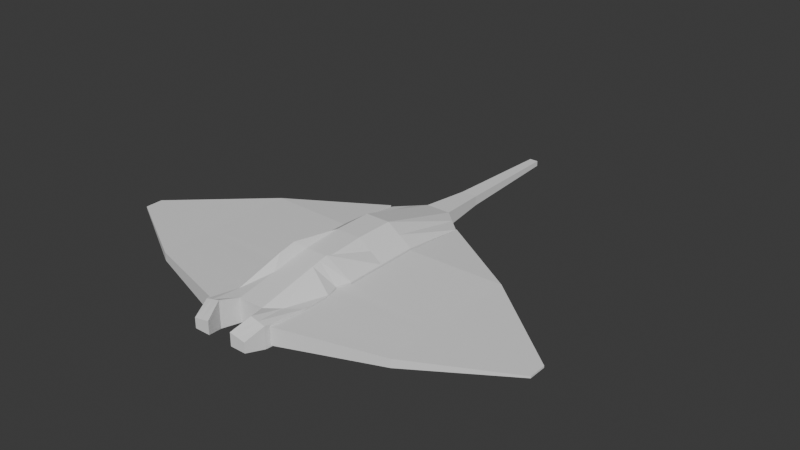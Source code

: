 # Source: enemyStingray.blend  (saved by Blender 4.4.30; exported with 4.5.12 LTS)
import bpy
from mathutils import Matrix  # noqa: F401  (used for matrix-valued properties, if any)

bpy.ops.wm.read_factory_settings(use_empty=True)
scene = bpy.context.scene
scene.name = 'Scene'

# ---- collections
col_collection = bpy.data.collections.new('Collection'); scene.collection.children.link(col_collection)

# ---- world
world_world = bpy.data.worlds.new('World'); scene.world = world_world
world_world.use_nodes = True; world_world.node_tree.nodes.clear()
_N = world_world.node_tree.nodes; _L = world_world.node_tree.links
n0 = _N.new('ShaderNodeOutputWorld'); n0.name = 'World Output'; n0.location = (300, 300)
n1 = _N.new('ShaderNodeBackground'); n1.name = 'Background'; n1.location = (10, 300)
n1.inputs[0].default_value = (0.05088, 0.05088, 0.05088, 1.0)
_L.new(n1.outputs[0], n0.inputs[0])
n0.is_active_output = True
world_world.color = (0.05088, 0.05088, 0.05088)
world_world.sun_shadow_jitter_overblur = 0.0

# ---- meshes
me_x = bpy.data.meshes.new('立方体')
me_x.from_pydata([(-0.3057, -0.8021, -0.07322), (-0.3057, -0.8021, 0.0895), (-0.3057, 0.8021, -0.07322), (-0.3057, 0.8021, 0.0227), (0.3057, -0.8021, -0.07322), (0.3057, -0.8021, 0.0895), (0.3057, 0.8021, -0.07322), (0.3057, 0.8021, 0.0227), (0.1019, 0.9792, -0.0895), (-0.1019, 0.9792, -0.0895), (-0.1019, 0.9792, 0.03371), (0.1019, 0.9792, 0.03371), (-0.1019, -0.9792, -0.0895), (0.1019, -0.9792, -0.0895), (0.1019, -0.9792, 0.1005), (-0.1019, -0.9792, 0.1005), (0.1019, -1.261, 0.05505), (-0.1019, -1.261, -0.04938), (-0.1019, -1.261, 0.05505), (0.1019, -1.261, -0.04938), (0.2294, -1.261, -0.04938), (0.2294, -1.261, 0.03195), (-0.2294, -1.261, 0.03195), (-0.2294, -1.261, -0.04938), (-0.3057, -0.357, -0.07322), (-0.3057, 0.27, -0.07322), (-0.3057, 0.27, 0.0895), (-0.3057, -0.357, 0.0895), (0.3057, 0.27, -0.07322), (0.3057, -0.357, -0.07322), (0.3057, -0.357, 0.0895), (0.3057, 0.27, 0.0895), (0.1019, -0.357, 0.2099), (0.1019, 0.27, 0.2309), (-0.1019, 0.27, 0.2309), (-0.1019, -0.357, 0.2099), (-0.1019, -0.357, -0.1219), (-0.1019, 0.27, -0.1219), (0.1019, 0.27, -0.1219), (0.1019, -0.357, -0.1219), (0.1503, -1.12, -0.0895), (0.2675, -1.12, -0.07322), (0.1503, -1.12, 0.1264), (0.2675, -1.12, 0.09642), (-0.1503, -1.12, 0.1264), (-0.2675, -1.12, -0.07322), (-0.2675, -1.12, 0.09642), (-0.1503, -1.12, -0.0895), (0.1019, -0.0435, -0.1219), (-0.1019, -0.0435, -0.1219), (-0.3057, -0.0435, -0.07322), (-0.1019, -0.0435, 0.2309), (0.1019, -0.0435, 0.2309), (0.3057, -0.0435, 0.0895), (-0.3057, -0.0435, 0.0895), (0.3057, -0.0435, -0.07322), (-0.2038, 0.8906, -0.0895), (-0.2038, -0.8906, 0.09501), (-0.2038, 0.8906, 0.02821), (-0.2038, -0.8906, -0.0895), (-0.1656, -1.261, -0.04938), (-0.1656, -1.261, 0.0435), (-0.2038, -0.357, -0.1077), (-0.2038, 0.27, -0.1077), (-0.1509, -0.4235, 0.2683), (-0.2038, 0.27, 0.1602), (-0.2089, -1.12, -0.0895), (-0.2089, -1.12, 0.1114), (-0.2038, -0.0435, 0.1602), (-0.2038, -0.0435, -0.1077), (0.2038, 0.8906, 0.02821), (0.2038, -0.8906, -0.0895), (0.2038, 0.8906, -0.0895), (0.2038, -0.8906, 0.09501), (0.2089, -1.12, -0.0895), (0.1656, -1.261, 0.0435), (0.1656, -1.261, -0.04938), (0.2089, -1.12, 0.1114), (0.1509, -0.4235, 0.2683), (0.2038, 0.27, 0.1602), (0.2038, -0.357, -0.1077), (0.2038, 0.27, -0.1077), (0.2038, -0.0435, -0.1077), (0.2038, -0.0435, 0.1602), (-0.3057, -0.5795, -0.07322), (-0.3057, -0.5795, 0.0895), (-0.1019, -0.6681, -0.1219), (-0.1019, -0.6681, 0.1552), (0.1019, -0.6681, -0.1219), (0.3057, -0.5795, -0.07322), (0.3057, -0.5795, 0.0895), (0.1019, -0.6681, 0.1552), (-0.1509, -0.5573, 0.241), (-0.2038, -0.6238, -0.1077), (0.2038, -0.6238, -0.1077), (0.1509, -0.5573, 0.241), (-0.2703, -0.4682, 0.0895), (-0.1019, -0.5125, 0.1826), (0.1019, -0.5125, -0.1219), (-0.3057, -0.4682, -0.07322), (-0.1019, -0.5125, -0.1219), (0.3057, -0.4682, -0.07322), (0.2703, -0.4682, 0.0895), (0.1019, -0.5125, 0.1826), (-0.1509, -0.4904, 0.2546), (-0.2038, -0.4904, -0.1077), (0.2038, -0.4904, -0.1077), (0.1509, -0.4904, 0.2546), (0.03546, 2.302, -0.04933), (-0.03546, 2.302, -0.04933), (-0.03546, 2.302, -0.006461), (0.03546, 2.302, -0.006461), (0.06553, 1.378, -0.06751), (0.06553, 1.378, 0.01172), (-0.06553, 1.378, 0.01172), (-0.06553, 1.378, -0.06751)], [], [(58, 3, 26, 65), (72, 70, 7, 6), (95, 91, 14, 73), (42, 40, 19, 16), (72, 6, 28, 81), (6, 7, 31, 28), (70, 11, 33, 79), (11, 10, 34, 33), (25, 26, 3, 2), (9, 8, 38, 37), (74, 41, 20, 76), (13, 14, 15, 12), (56, 58, 10, 9), (113, 112, 108, 111), (60, 61, 22, 23), (93, 86, 12, 59), (86, 88, 13, 12), (91, 87, 15, 14), (92, 85, 1, 57), (89, 90, 5, 4), (94, 89, 4, 71), (56, 9, 37, 63), (48, 49, 37, 38), (69, 50, 25, 63), (51, 52, 33, 34), (83, 53, 31, 79), (68, 51, 34, 65), (82, 48, 38, 81), (53, 55, 28, 31), (54, 50, 24, 27), (99, 96, 27, 24), (76, 75, 16, 19), (67, 46, 22, 61), (41, 43, 21, 20), (77, 42, 16, 75), (66, 47, 17, 60), (47, 44, 18, 17), (46, 45, 23, 22), (73, 14, 42, 77), (4, 5, 43, 41), (71, 4, 41, 74), (14, 13, 40, 42), (1, 0, 45, 46), (12, 15, 44, 47), (59, 12, 47, 66), (57, 1, 46, 67), (26, 25, 50, 54), (30, 29, 55, 53), (80, 39, 48, 82), (64, 35, 51, 68), (78, 30, 53, 83), (35, 32, 52, 51), (62, 24, 50, 69), (39, 36, 49, 48), (36, 62, 69, 49), (27, 64, 68, 54), (15, 57, 67, 44), (0, 59, 66, 45), (45, 66, 60, 23), (44, 67, 61, 18), (54, 68, 65, 26), (49, 69, 63, 37), (2, 56, 63, 25), (87, 92, 57, 15), (84, 93, 59, 0), (17, 18, 61, 60), (2, 3, 58, 56), (10, 58, 65, 34), (32, 78, 83, 52), (29, 80, 82, 55), (13, 71, 74, 40), (5, 73, 77, 43), (43, 77, 75, 21), (20, 21, 75, 76), (55, 82, 81, 28), (52, 83, 79, 33), (88, 94, 71, 13), (40, 74, 76, 19), (7, 70, 79, 31), (8, 72, 81, 38), (90, 95, 73, 5), (8, 11, 70, 72), (102, 107, 95, 90), (98, 106, 94, 88), (99, 105, 93, 84), (97, 104, 92, 87), (0, 1, 85, 84), (106, 101, 89, 94), (101, 102, 90, 89), (104, 96, 85, 92), (103, 97, 87, 91), (100, 98, 88, 86), (105, 100, 86, 93), (107, 103, 91, 95), (78, 32, 103, 107), (62, 36, 100, 105), (36, 39, 98, 100), (32, 35, 97, 103), (64, 27, 96, 104), (29, 30, 102, 101), (80, 29, 101, 106), (35, 64, 104, 97), (24, 62, 105, 99), (39, 80, 106, 98), (30, 78, 107, 102), (84, 85, 96, 99), (109, 110, 111, 108), (114, 113, 111, 110), (115, 114, 110, 109), (112, 115, 109, 108), (8, 9, 115, 112), (9, 10, 114, 115), (10, 11, 113, 114), (11, 8, 112, 113)])
_uv = me_x.uv_layers.new(name='UVマップ')
_uv.uv.foreach_set('vector', [0.8333, 0.5, 0.875, 0.5, 0.875, 0.6374, 0.8333, 0.6374, 0.375, 0.4583, 0.625, 0.4583, 0.625, 0.5, 0.375, 0.5, 0.6667, 0.72, 0.7083, 0.72, 0.7083, 0.75, 0.6667, 0.75, 0.625, 0.8333, 0.375, 0.8333, 0.375, 0.8333, 0.625, 0.8333, 0.3333, 0.5, 0.375, 0.5, 0.375, 0.6374, 0.3333, 0.6374, 0.375, 0.5, 0.625, 0.5, 0.625, 0.6374, 0.375, 0.6374, 0.6667, 0.5, 0.7083, 0.5, 0.7083, 0.6374, 0.6667, 0.6374, 0.7083, 0.5, 0.7917, 0.5, 0.7917, 0.6374, 0.7083, 0.6374, 0.375, 0.1126, 0.625, 0.1126, 0.625, 0.25, 0.375, 0.25, 0.2083, 0.5, 0.2917, 0.5, 0.2917, 0.6374, 0.2083, 0.6374, 0.3294, 0.7539, 0.3672, 0.7578, 0.3594, 0.7656, 0.3255, 0.7578, 0.375, 0.8333, 0.625, 0.8333, 0.625, 0.9167, 0.375, 0.9167, 0.375, 0.2917, 0.625, 0.2917, 0.625, 0.3333, 0.375, 0.3333, 0.625, 0.4167, 0.375, 0.4167, 0.375, 0.4167, 0.625, 0.4167, 0.375, 0.9427, 0.625, 0.9427, 0.625, 0.9688, 0.375, 0.9688, 0.1667, 0.72, 0.2083, 0.72, 0.2083, 0.75, 0.1667, 0.75, 0.2083, 0.72, 0.2917, 0.72, 0.2917, 0.75, 0.2083, 0.75, 0.7083, 0.72, 0.7917, 0.72, 0.7917, 0.75, 0.7083, 0.75, 0.8333, 0.72, 0.875, 0.72, 0.875, 0.75, 0.8333, 0.75, 0.375, 0.72, 0.625, 0.72, 0.625, 0.75, 0.375, 0.75, 0.3333, 0.72, 0.375, 0.72, 0.375, 0.75, 0.3333, 0.75, 0.1667, 0.5, 0.2083, 0.5, 0.2083, 0.6374, 0.1667, 0.6374, 0.2917, 0.6637, 0.2083, 0.6637, 0.2083, 0.6374, 0.2917, 0.6374, 0.1667, 0.6637, 0.125, 0.6637, 0.125, 0.6374, 0.1667, 0.6374, 0.7917, 0.6637, 0.7083, 0.6637, 0.7083, 0.6374, 0.7917, 0.6374, 0.6667, 0.6637, 0.625, 0.6637, 0.625, 0.6374, 0.6667, 0.6374, 0.8333, 0.6637, 0.7917, 0.6637, 0.7917, 0.6374, 0.8333, 0.6374, 0.3333, 0.6637, 0.2917, 0.6637, 0.2917, 0.6374, 0.3333, 0.6374, 0.625, 0.6637, 0.375, 0.6637, 0.375, 0.6374, 0.625, 0.6374, 0.625, 0.08634, 0.375, 0.08634, 0.375, 0.06005, 0.625, 0.06005, 0.375, 0.04504, 0.625, 0.04504, 0.625, 0.06005, 0.375, 0.06005, 0.3672, 0.7995, 0.6324, 0.7999, 0.625, 0.8333, 0.375, 0.8333, 0.8255, 0.75, 0.8594, 0.75, 0.8438, 0.75, 0.8177, 0.75, 0.3672, 0.7578, 0.6324, 0.7582, 0.6398, 0.7665, 0.3594, 0.7656, 0.6704, 0.7541, 0.7083, 0.75, 0.7083, 0.75, 0.674, 0.7582, 0.1745, 0.75, 0.2083, 0.75, 0.2083, 0.75, 0.1823, 0.75, 0.375, 0.9167, 0.625, 0.9167, 0.625, 0.9167, 0.375, 0.9167, 0.6347, 0.0, 0.375, 0.0, 0.375, 0.0, 0.6443, 0.0, 0.6667, 0.75, 0.7083, 0.75, 0.7083, 0.75, 0.6704, 0.7541, 0.375, 0.75, 0.625, 0.75, 0.6324, 0.7582, 0.3672, 0.7578, 0.3333, 0.75, 0.375, 0.75, 0.3672, 0.7578, 0.3294, 0.7539, 0.625, 0.8333, 0.375, 0.8333, 0.375, 0.8333, 0.625, 0.8333, 0.625, 0.0, 0.375, 0.0, 0.375, 0.0, 0.6347, 0.0, 0.375, 0.9167, 0.625, 0.9167, 0.625, 0.9167, 0.375, 0.9167, 0.1667, 0.75, 0.2083, 0.75, 0.2083, 0.75, 0.1745, 0.75, 0.8333, 0.75, 0.875, 0.75, 0.8594, 0.75, 0.8255, 0.75, 0.625, 0.1126, 0.375, 0.1126, 0.375, 0.08634, 0.625, 0.08634, 0.625, 0.6899, 0.375, 0.6899, 0.375, 0.6637, 0.625, 0.6637, 0.3333, 0.6899, 0.2917, 0.6899, 0.2917, 0.6637, 0.3333, 0.6637, 0.8333, 0.6899, 0.7917, 0.6899, 0.7917, 0.6637, 0.8333, 0.6637, 0.6667, 0.6899, 0.625, 0.6899, 0.625, 0.6637, 0.6667, 0.6637, 0.7917, 0.6899, 0.7083, 0.6899, 0.7083, 0.6637, 0.7917, 0.6637, 0.1667, 0.6899, 0.125, 0.6899, 0.125, 0.6637, 0.1667, 0.6637, 0.2917, 0.6899, 0.2083, 0.6899, 0.2083, 0.6637, 0.2917, 0.6637, 0.2083, 0.6899, 0.1667, 0.6899, 0.1667, 0.6637, 0.2083, 0.6637, 0.875, 0.6899, 0.8333, 0.6899, 0.8333, 0.6637, 0.875, 0.6637, 0.7917, 0.75, 0.8333, 0.75, 0.8255, 0.75, 0.7917, 0.75, 0.125, 0.75, 0.1667, 0.75, 0.1745, 0.75, 0.1406, 0.75, 0.1406, 0.75, 0.1745, 0.75, 0.1823, 0.75, 0.1562, 0.75, 0.7917, 0.75, 0.8255, 0.75, 0.8177, 0.75, 0.7917, 0.75, 0.875, 0.6637, 0.8333, 0.6637, 0.8333, 0.6374, 0.875, 0.6374, 0.2083, 0.6637, 0.1667, 0.6637, 0.1667, 0.6374, 0.2083, 0.6374, 0.125, 0.5, 0.1667, 0.5, 0.1667, 0.6374, 0.125, 0.6374, 0.7917, 0.72, 0.8333, 0.72, 0.8333, 0.75, 0.7917, 0.75, 0.125, 0.72, 0.1667, 0.72, 0.1667, 0.75, 0.125, 0.75, 0.375, 0.9167, 0.625, 0.9167, 0.625, 0.9427, 0.375, 0.9427, 0.375, 0.25, 0.625, 0.25, 0.625, 0.2917, 0.375, 0.2917, 0.7917, 0.5, 0.8333, 0.5, 0.8333, 0.6374, 0.7917, 0.6374, 0.7083, 0.6899, 0.6667, 0.6899, 0.6667, 0.6637, 0.7083, 0.6637, 0.375, 0.6899, 0.3333, 0.6899, 0.3333, 0.6637, 0.375, 0.6637, 0.2917, 0.75, 0.3333, 0.75, 0.3294, 0.7539, 0.2917, 0.75, 0.625, 0.75, 0.6667, 0.75, 0.6704, 0.7541, 0.6324, 0.7582, 0.6324, 0.7582, 0.6704, 0.7541, 0.674, 0.7582, 0.6398, 0.7665, 0.3594, 0.7656, 0.6398, 0.7665, 0.6324, 0.7999, 0.3672, 0.7995, 0.375, 0.6637, 0.3333, 0.6637, 0.3333, 0.6374, 0.375, 0.6374, 0.7083, 0.6637, 0.6667, 0.6637, 0.6667, 0.6374, 0.7083, 0.6374, 0.2917, 0.72, 0.3333, 0.72, 0.3333, 0.75, 0.2917, 0.75, 0.2917, 0.75, 0.3294, 0.7539, 0.3255, 0.7578, 0.2917, 0.75, 0.625, 0.5, 0.6667, 0.5, 0.6667, 0.6374, 0.625, 0.6374, 0.2917, 0.5, 0.3333, 0.5, 0.3333, 0.6374, 0.2917, 0.6374, 0.625, 0.72, 0.6667, 0.72, 0.6667, 0.75, 0.625, 0.75, 0.375, 0.4167, 0.625, 0.4167, 0.625, 0.4583, 0.375, 0.4583, 0.625, 0.705, 0.6667, 0.705, 0.6667, 0.72, 0.625, 0.72, 0.2917, 0.705, 0.3333, 0.705, 0.3333, 0.72, 0.2917, 0.72, 0.125, 0.705, 0.1667, 0.705, 0.1667, 0.72, 0.125, 0.72, 0.7917, 0.705, 0.8333, 0.705, 0.8333, 0.72, 0.7917, 0.72, 0.375, 0.0, 0.625, 0.0, 0.625, 0.03003, 0.375, 0.03003, 0.3333, 0.705, 0.375, 0.705, 0.375, 0.72, 0.3333, 0.72, 0.375, 0.705, 0.625, 0.705, 0.625, 0.72, 0.375, 0.72, 0.8333, 0.705, 0.875, 0.705, 0.875, 0.72, 0.8333, 0.72, 0.7083, 0.705, 0.7917, 0.705, 0.7917, 0.72, 0.7083, 0.72, 0.2083, 0.705, 0.2917, 0.705, 0.2917, 0.72, 0.2083, 0.72, 0.1667, 0.705, 0.2083, 0.705, 0.2083, 0.72, 0.1667, 0.72, 0.6667, 0.705, 0.7083, 0.705, 0.7083, 0.72, 0.6667, 0.72, 0.6667, 0.6899, 0.7083, 0.6899, 0.7083, 0.705, 0.6667, 0.705, 0.1667, 0.6899, 0.2083, 0.6899, 0.2083, 0.705, 0.1667, 0.705, 0.2083, 0.6899, 0.2917, 0.6899, 0.2917, 0.705, 0.2083, 0.705, 0.7083, 0.6899, 0.7917, 0.6899, 0.7917, 0.705, 0.7083, 0.705, 0.8333, 0.6899, 0.875, 0.6899, 0.875, 0.705, 0.8333, 0.705, 0.375, 0.6899, 0.625, 0.6899, 0.625, 0.705, 0.375, 0.705, 0.3333, 0.6899, 0.375, 0.6899, 0.375, 0.705, 0.3333, 0.705, 0.7917, 0.6899, 0.8333, 0.6899, 0.8333, 0.705, 0.7917, 0.705, 0.125, 0.6899, 0.1667, 0.6899, 0.1667, 0.705, 0.125, 0.705, 0.2917, 0.6899, 0.3333, 0.6899, 0.3333, 0.705, 0.2917, 0.705, 0.625, 0.6899, 0.6667, 0.6899, 0.6667, 0.705, 0.625, 0.705, 0.375, 0.03003, 0.625, 0.03003, 0.625, 0.04504, 0.375, 0.04504, 0.375, 0.3333, 0.625, 0.3333, 0.625, 0.4167, 0.375, 0.4167, 0.7917, 0.5, 0.7083, 0.5, 0.7083, 0.5, 0.7917, 0.5, 0.375, 0.3333, 0.625, 0.3333, 0.625, 0.3333, 0.375, 0.3333, 0.2917, 0.5, 0.2083, 0.5, 0.2083, 0.5, 0.2917, 0.5, 0.2917, 0.5, 0.2083, 0.5, 0.2083, 0.5, 0.2917, 0.5, 0.375, 0.3333, 0.625, 0.3333, 0.625, 0.3333, 0.375, 0.3333, 0.7917, 0.5, 0.7083, 0.5, 0.7083, 0.5, 0.7917, 0.5, 0.625, 0.4167, 0.375, 0.4167, 0.375, 0.4167, 0.625, 0.4167])
me_x.use_mirror_x = True
me_x.update()
me_001 = bpy.data.meshes.new('立方体.001')
me_001.from_pydata([(0.2728, -1.08, -0.06249), (0.2728, -1.08, 0.07768), (0.3179, 0.7946, -0.07663), (0.3179, 0.7946, 0.03235), (1.782, -0.4067, 0.0005134), (1.782, -0.4067, 0.01468), (1.782, -0.2627, 0.0005134), (1.782, -0.2627, 0.01468), (1.05, 0.3293, -0.02568), (1.05, 0.3293, 0.04087), (1.05, -0.8275, -0.02568), (1.05, -0.8275, 0.04087), (0.3155, 0.2597, -0.06249), (0.3155, 0.2597, 0.07768), (1.782, -0.3038, 0.0005134), (1.782, -0.3038, 0.01468), (1.05, -0.0007696, 0.04087), (1.05, -0.0007696, -0.02568), (0.3108, -0.8009, -0.06249), (1.782, -0.3853, 0.01468), (1.05, -0.6553, 0.04087), (1.05, -0.6553, -0.02568), (0.3108, -0.8009, 0.07768), (1.782, -0.3853, 0.0005134), (0.2755, -0.4641, 0.07768), (1.782, -0.3594, 0.0005134), (0.2755, -0.4641, -0.06249), (1.782, -0.3594, 0.01468), (1.05, -0.4475, 0.04087), (1.05, -0.4475, -0.02568), (0.3128, -0.3573, 0.07768), (1.782, -0.3512, 0.0005134), (0.3128, -0.3573, -0.06249), (1.782, -0.3512, 0.01468), (1.05, -0.3816, 0.04087), (1.05, -0.3816, -0.02568), (0.3117, -0.5944, -0.06249), (1.782, -0.3694, 0.01468), (1.05, -0.5279, 0.04087), (1.05, -0.5279, -0.02568), (0.3117, -0.5944, 0.07768), (1.782, -0.3694, 0.0005134)], [], [(12, 13, 3, 2), (8, 9, 7, 6), (23, 19, 5, 4), (10, 11, 1, 0), (21, 23, 4, 10), (20, 22, 1, 11), (19, 20, 11, 5), (18, 21, 10, 0), (4, 5, 11, 10), (2, 3, 9, 8), (2, 8, 17, 12), (7, 9, 16, 15), (9, 3, 13, 16), (8, 6, 14, 17), (6, 7, 15, 14), (32, 30, 13, 12), (0, 1, 22, 18), (36, 39, 21, 18), (37, 38, 20, 19), (38, 40, 22, 20), (39, 41, 23, 21), (41, 37, 19, 23), (31, 33, 27, 25), (35, 31, 25, 29), (34, 30, 24, 28), (33, 34, 28, 27), (32, 35, 29, 26), (36, 40, 24, 26), (12, 17, 35, 32), (15, 16, 34, 33), (16, 13, 30, 34), (17, 14, 31, 35), (14, 15, 33, 31), (26, 24, 30, 32), (18, 22, 40, 36), (25, 27, 37, 41), (29, 25, 41, 39), (28, 24, 40, 38), (27, 28, 38, 37), (26, 29, 39, 36)])
_uv = me_001.uv_layers.new(name='UVマップ')
_uv.uv.foreach_set('vector', [0.375, 0.1787, 0.625, 0.1787, 0.625, 0.25, 0.375, 0.25, 0.375, 0.375, 0.625, 0.375, 0.625, 0.5, 0.375, 0.5, 0.375, 0.7128, 0.625, 0.7128, 0.625, 0.75, 0.375, 0.75, 0.375, 0.875, 0.625, 0.875, 0.625, 1.0, 0.375, 1.0, 0.25, 0.7128, 0.375, 0.7128, 0.375, 0.75, 0.25, 0.75, 0.75, 0.7128, 0.875, 0.7128, 0.875, 0.75, 0.75, 0.75, 0.625, 0.7128, 0.75, 0.7128, 0.75, 0.75, 0.625, 0.75, 0.125, 0.7128, 0.25, 0.7128, 0.25, 0.75, 0.125, 0.75, 0.375, 0.75, 0.625, 0.75, 0.625, 0.875, 0.375, 0.875, 0.375, 0.25, 0.625, 0.25, 0.625, 0.375, 0.375, 0.375, 0.125, 0.5, 0.25, 0.5, 0.25, 0.5713, 0.125, 0.5713, 0.625, 0.5, 0.75, 0.5, 0.75, 0.5713, 0.625, 0.5713, 0.75, 0.5, 0.875, 0.5, 0.875, 0.5713, 0.75, 0.5713, 0.25, 0.5, 0.375, 0.5, 0.375, 0.5713, 0.25, 0.5713, 0.375, 0.5, 0.625, 0.5, 0.625, 0.5713, 0.375, 0.5713, 0.375, 0.09637, 0.625, 0.09637, 0.625, 0.1787, 0.375, 0.1787, 0.375, 0.0, 0.625, 0.0, 0.625, 0.03721, 0.375, 0.03721, 0.125, 0.6852, 0.25, 0.6852, 0.25, 0.7128, 0.125, 0.7128, 0.625, 0.6852, 0.75, 0.6852, 0.75, 0.7128, 0.625, 0.7128, 0.75, 0.6852, 0.875, 0.6852, 0.875, 0.7128, 0.75, 0.7128, 0.25, 0.6852, 0.375, 0.6852, 0.375, 0.7128, 0.25, 0.7128, 0.375, 0.6852, 0.625, 0.6852, 0.625, 0.7128, 0.375, 0.7128, 0.375, 0.6536, 0.625, 0.6536, 0.625, 0.6679, 0.375, 0.6679, 0.25, 0.6536, 0.375, 0.6536, 0.375, 0.6679, 0.25, 0.6679, 0.75, 0.6536, 0.875, 0.6536, 0.875, 0.6679, 0.75, 0.6679, 0.625, 0.6536, 0.75, 0.6536, 0.75, 0.6679, 0.625, 0.6679, 0.125, 0.6536, 0.25, 0.6536, 0.25, 0.6679, 0.125, 0.6679, 0.375, 0.06475, 0.625, 0.06475, 0.625, 0.08213, 0.375, 0.08213, 0.125, 0.5713, 0.25, 0.5713, 0.25, 0.6536, 0.125, 0.6536, 0.625, 0.5713, 0.75, 0.5713, 0.75, 0.6536, 0.625, 0.6536, 0.75, 0.5713, 0.875, 0.5713, 0.875, 0.6536, 0.75, 0.6536, 0.25, 0.5713, 0.375, 0.5713, 0.375, 0.6536, 0.25, 0.6536, 0.375, 0.5713, 0.625, 0.5713, 0.625, 0.6536, 0.375, 0.6536, 0.375, 0.08213, 0.625, 0.08213, 0.625, 0.09637, 0.375, 0.09637, 0.375, 0.03721, 0.625, 0.03721, 0.625, 0.06475, 0.375, 0.06475, 0.375, 0.6679, 0.625, 0.6679, 0.625, 0.6852, 0.375, 0.6852, 0.25, 0.6679, 0.375, 0.6679, 0.375, 0.6852, 0.25, 0.6852, 0.75, 0.6679, 0.875, 0.6679, 0.875, 0.6852, 0.75, 0.6852, 0.625, 0.6679, 0.75, 0.6679, 0.75, 0.6852, 0.625, 0.6852, 0.125, 0.6679, 0.25, 0.6679, 0.25, 0.6852, 0.125, 0.6852])
me_001.update()
me_002 = bpy.data.meshes.new('立方体.002')
me_002.from_pydata([(-0.2728, -1.08, -0.06249), (-0.2728, -1.08, 0.07768), (-0.3179, 0.7946, -0.07663), (-0.3179, 0.7946, 0.03235), (-1.782, -0.4067, 0.0005134), (-1.782, -0.4067, 0.01468), (-1.782, -0.2627, 0.0005134), (-1.782, -0.2627, 0.01468), (-1.05, 0.3293, -0.02568), (-1.05, 0.3293, 0.04087), (-1.05, -0.8275, -0.02568), (-1.05, -0.8275, 0.04087), (-0.3155, 0.2597, -0.06249), (-0.3155, 0.2597, 0.07768), (-1.782, -0.3038, 0.0005134), (-1.782, -0.3038, 0.01468), (-1.05, -0.0007696, 0.04087), (-1.05, -0.0007696, -0.02568), (-0.3108, -0.8009, -0.06249), (-1.782, -0.3853, 0.01468), (-1.05, -0.6553, 0.04087), (-1.05, -0.6553, -0.02568), (-0.3108, -0.8009, 0.07768), (-1.782, -0.3853, 0.0005134), (-0.2755, -0.4641, 0.07768), (-1.782, -0.3594, 0.0005134), (-0.2755, -0.4641, -0.06249), (-1.782, -0.3594, 0.01468), (-1.05, -0.4475, 0.04087), (-1.05, -0.4475, -0.02568), (-0.3128, -0.3573, 0.07768), (-1.782, -0.3512, 0.0005134), (-0.3128, -0.3573, -0.06249), (-1.782, -0.3512, 0.01468), (-1.05, -0.3816, 0.04087), (-1.05, -0.3816, -0.02568), (-0.3117, -0.5944, -0.06249), (-1.782, -0.3694, 0.01468), (-1.05, -0.5279, 0.04087), (-1.05, -0.5279, -0.02568), (-0.3117, -0.5944, 0.07768), (-1.782, -0.3694, 0.0005134)], [], [(12, 2, 3, 13), (8, 6, 7, 9), (23, 4, 5, 19), (10, 0, 1, 11), (21, 10, 4, 23), (20, 11, 1, 22), (19, 5, 11, 20), (18, 0, 10, 21), (4, 10, 11, 5), (2, 8, 9, 3), (2, 12, 17, 8), (7, 15, 16, 9), (9, 16, 13, 3), (8, 17, 14, 6), (6, 14, 15, 7), (32, 12, 13, 30), (0, 18, 22, 1), (36, 18, 21, 39), (37, 19, 20, 38), (38, 20, 22, 40), (39, 21, 23, 41), (41, 23, 19, 37), (31, 25, 27, 33), (35, 29, 25, 31), (34, 28, 24, 30), (33, 27, 28, 34), (32, 26, 29, 35), (36, 26, 24, 40), (12, 32, 35, 17), (15, 33, 34, 16), (16, 34, 30, 13), (17, 35, 31, 14), (14, 31, 33, 15), (26, 32, 30, 24), (18, 36, 40, 22), (25, 41, 37, 27), (29, 39, 41, 25), (28, 38, 40, 24), (27, 37, 38, 28), (26, 36, 39, 29)])
_uv = me_002.uv_layers.new(name='UVマップ')
_uv.uv.foreach_set('vector', [0.375, 0.1787, 0.375, 0.25, 0.625, 0.25, 0.625, 0.1787, 0.375, 0.375, 0.375, 0.5, 0.625, 0.5, 0.625, 0.375, 0.375, 0.7128, 0.375, 0.75, 0.625, 0.75, 0.625, 0.7128, 0.375, 0.875, 0.375, 1.0, 0.625, 1.0, 0.625, 0.875, 0.25, 0.7128, 0.25, 0.75, 0.375, 0.75, 0.375, 0.7128, 0.75, 0.7128, 0.75, 0.75, 0.875, 0.75, 0.875, 0.7128, 0.625, 0.7128, 0.625, 0.75, 0.75, 0.75, 0.75, 0.7128, 0.125, 0.7128, 0.125, 0.75, 0.25, 0.75, 0.25, 0.7128, 0.375, 0.75, 0.375, 0.875, 0.625, 0.875, 0.625, 0.75, 0.375, 0.25, 0.375, 0.375, 0.625, 0.375, 0.625, 0.25, 0.125, 0.5, 0.125, 0.5713, 0.25, 0.5713, 0.25, 0.5, 0.625, 0.5, 0.625, 0.5713, 0.75, 0.5713, 0.75, 0.5, 0.75, 0.5, 0.75, 0.5713, 0.875, 0.5713, 0.875, 0.5, 0.25, 0.5, 0.25, 0.5713, 0.375, 0.5713, 0.375, 0.5, 0.375, 0.5, 0.375, 0.5713, 0.625, 0.5713, 0.625, 0.5, 0.375, 0.09637, 0.375, 0.1787, 0.625, 0.1787, 0.625, 0.09637, 0.375, 0.0, 0.375, 0.03721, 0.625, 0.03721, 0.625, 0.0, 0.125, 0.6852, 0.125, 0.7128, 0.25, 0.7128, 0.25, 0.6852, 0.625, 0.6852, 0.625, 0.7128, 0.75, 0.7128, 0.75, 0.6852, 0.75, 0.6852, 0.75, 0.7128, 0.875, 0.7128, 0.875, 0.6852, 0.25, 0.6852, 0.25, 0.7128, 0.375, 0.7128, 0.375, 0.6852, 0.375, 0.6852, 0.375, 0.7128, 0.625, 0.7128, 0.625, 0.6852, 0.375, 0.6536, 0.375, 0.6679, 0.625, 0.6679, 0.625, 0.6536, 0.25, 0.6536, 0.25, 0.6679, 0.375, 0.6679, 0.375, 0.6536, 0.75, 0.6536, 0.75, 0.6679, 0.875, 0.6679, 0.875, 0.6536, 0.625, 0.6536, 0.625, 0.6679, 0.75, 0.6679, 0.75, 0.6536, 0.125, 0.6536, 0.125, 0.6679, 0.25, 0.6679, 0.25, 0.6536, 0.375, 0.06475, 0.375, 0.08213, 0.625, 0.08213, 0.625, 0.06475, 0.125, 0.5713, 0.125, 0.6536, 0.25, 0.6536, 0.25, 0.5713, 0.625, 0.5713, 0.625, 0.6536, 0.75, 0.6536, 0.75, 0.5713, 0.75, 0.5713, 0.75, 0.6536, 0.875, 0.6536, 0.875, 0.5713, 0.25, 0.5713, 0.25, 0.6536, 0.375, 0.6536, 0.375, 0.5713, 0.375, 0.5713, 0.375, 0.6536, 0.625, 0.6536, 0.625, 0.5713, 0.375, 0.08213, 0.375, 0.09637, 0.625, 0.09637, 0.625, 0.08213, 0.375, 0.03721, 0.375, 0.06475, 0.625, 0.06475, 0.625, 0.03721, 0.375, 0.6679, 0.375, 0.6852, 0.625, 0.6852, 0.625, 0.6679, 0.25, 0.6679, 0.25, 0.6852, 0.375, 0.6852, 0.375, 0.6679, 0.75, 0.6679, 0.75, 0.6852, 0.875, 0.6852, 0.875, 0.6679, 0.625, 0.6679, 0.625, 0.6852, 0.75, 0.6852, 0.75, 0.6679, 0.125, 0.6679, 0.125, 0.6852, 0.25, 0.6852, 0.25, 0.6679])
me_002.update()

# ---- objects
ob_x = bpy.data.objects.new('立方体', me_x)
ob_001 = bpy.data.objects.new('立方体.001', me_001)
ob_002 = bpy.data.objects.new('立方体.002', me_002)

# ---- transforms, parenting, visibility, modifiers, constraints
ob_x.location = (0.0, 0.0, 0.0)
ob_x.use_mesh_mirror_x = True
ob_001.location = (0.0, 0.0, 0.0)
ob_002.location = (0.0, 0.0, 0.0)

# ---- collection membership
col_collection.objects.link(ob_x)
col_collection.objects.link(ob_001)
col_collection.objects.link(ob_002)

# ---- scene / render settings (as saved in the file)
scene.frame_start = 1; scene.frame_end = 250; scene.frame_set(1)
scene.render.engine = 'BLENDER_EEVEE_NEXT'
bpy.context.view_layer.update()

# ---- added for rendering (the .blend has no active camera and no usable light): camera, sun
cam_auto = bpy.data.cameras.new('AutoCamera')
cam_auto.lens = 50.0
cam_auto.sensor_width = 36.0
cam_auto.clip_end = 1000.0
ob_auto_camera = bpy.data.objects.new('AutoCamera', cam_auto)
scene.collection.objects.link(ob_auto_camera)
ob_auto_camera.location = (4.67653, -5.09095, 3.81445)
ob_auto_camera.rotation_euler = (1.09748, -7.21219e-08, 0.694738)
scene.camera = ob_auto_camera
light_auto_sun = bpy.data.lights.new('AutoSun', 'SUN')
light_auto_sun.energy = 3.0
light_auto_sun.angle = 0.0523599
ob_auto_sun = bpy.data.objects.new('AutoSun', light_auto_sun)
scene.collection.objects.link(ob_auto_sun)
ob_auto_sun.rotation_euler = (0.872665, 0.174533, 0.523599)
bpy.context.view_layer.update()
